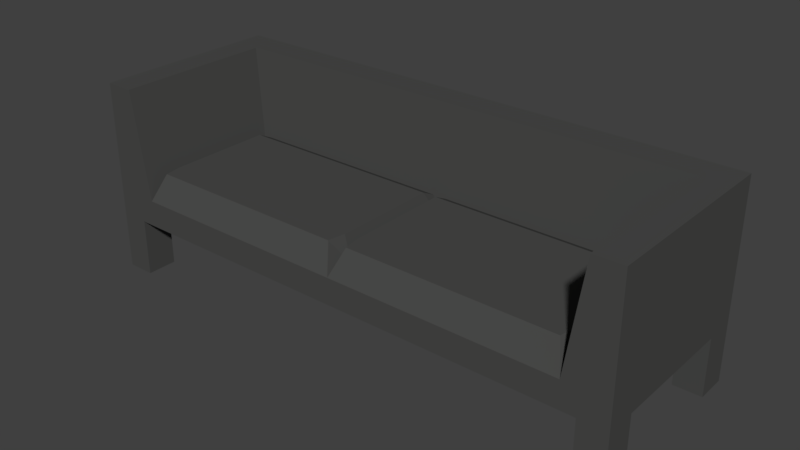 # Source: Couch.blend  (saved by Blender 2.79.0; exported with 4.5.12 LTS)
import bpy
from mathutils import Matrix  # noqa: F401  (used for matrix-valued properties, if any)

bpy.ops.wm.read_factory_settings(use_empty=True)
scene = bpy.context.scene
scene.name = 'Scene'

# ---- collections
col_collection_1 = bpy.data.collections.new('Collection 1'); scene.collection.children.link(col_collection_1)

# ---- materials (node trees are filled in below, after node groups)
mat_leather = bpy.data.materials.new('Leather')
mat_leather.alpha_threshold = 0.0
mat_leather.use_transparent_shadow = False
mat_leather.diffuse_color = (0.07175, 0.07214, 0.0701, 1.0)
mat_leather.roughness = 0.5
mat_leather.specular_intensity = 0.4935
mat_leather.line_color = (0.0, 0.0, 0.0, 1.0)

# ---- material node trees

# ---- world
world_world = bpy.data.worlds.new('World'); scene.world = world_world
world_world.color = (0.05088, 0.05088, 0.05088)
world_world.use_sun_shadow = False
world_world.sun_shadow_jitter_overblur = 0.0
world_world.cycles.sampling_method = 'MANUAL'

# ---- meshes
me_cube = bpy.data.meshes.new('Cube')
me_cube.from_pydata([(-1.431e-06, -1.0, -0.1443), (7.153e-07, 1.0, 1.0), (-2.384e-07, -1.0, -0.4246), (7.153e-07, 1.0, -0.4246), (2.865, 1.0, -0.4246), (2.865, -1.0, -0.4246), (2.57, 1.0, -0.4246), (2.57, -1.0, -0.4246), (2.865, 1.0, 1.0), (2.865, -1.0, 1.0), (2.57, 1.0, 1.0), (2.57, -1.0, 1.0), (2.404, -1.0, -0.1443), (2.404, 1.0, 1.0), (2.404, -1.0, -0.4246), (2.404, 1.0, -0.4246), (5.631e-07, 0.6809, -0.4246), (3.729e-07, 0.6809, 1.0), (2.865, 0.6809, -0.4246), (2.57, 0.6809, -0.4246), (2.57, 0.6809, 1.0), (2.865, 0.6809, 1.0), (2.404, 0.6809, 1.0), (2.404, 0.6809, -0.4246), (2.831e-07, 0.5972, -0.1443), (2.865, 0.5972, -0.4246), (2.57, 0.5972, 1.0), (2.865, 0.5972, 1.0), (2.404, 0.5972, -0.1443), (5.232e-07, 0.5972, -0.4246), (2.57, 0.5972, -0.4246), (2.404, 0.5972, -0.4246), (-1.085e-06, -0.6782, -0.1443), (2.865, -0.6782, -0.4246), (2.57, -0.6782, 1.0), (2.865, -0.6782, 1.0), (2.404, -0.6782, -0.1443), (-8.498e-08, -0.6782, -0.4246), (2.57, -0.6782, -0.4246), (2.404, -0.6782, -0.4246), (2.865, -1.0, -0.4246), (2.57, -1.0, -0.4246), (2.865, -0.6782, -0.4246), (2.57, -0.6782, -0.4246), (2.865, 1.0, -1.031), (2.57, 1.0, -1.031), (2.865, 0.6809, -1.031), (2.57, 0.6809, -1.031), (2.865, -1.0, -1.031), (2.57, -1.0, -1.031), (2.865, -0.6782, -1.031), (2.57, -0.6782, -1.031), (0.105, -0.8614, 0.1367), (2.299, -0.8614, 0.1367), (0.07542, 0.5972, 0.05777), (2.329, 0.5972, 0.05777), (0.07542, -0.6782, 0.1367), (2.329, -0.6782, 0.1367), (4.477e-07, 0.4389, -0.4246), (2.57, 0.4389, -0.4246), (2.404, 0.4389, -0.4246), (1.132e-07, 0.4389, -0.1443), (2.865, 0.4389, -0.4246), (2.57, 0.4389, 1.0), (2.865, 0.4389, 1.0), (2.404, 0.4389, -0.1443), (0.07542, 0.4389, 0.1367), (2.329, 0.4389, 0.1367)], [], [(39, 14, 2, 37), (12, 36, 57, 53), (14, 12, 0, 2), (13, 15, 3, 1), (8, 4, 6, 10), (33, 35, 9, 5), (33, 5, 40, 42), (35, 34, 11, 9), (5, 9, 11, 7), (10, 6, 15, 13), (7, 11, 12, 14), (34, 36, 12, 11), (38, 7, 14, 39), (6, 19, 23, 15), (10, 13, 22, 20), (8, 10, 20, 21), (40, 41, 49, 48), (4, 8, 21, 18), (13, 1, 17, 22), (15, 23, 16, 3), (19, 30, 31, 23), (20, 22, 28, 26), (21, 20, 26, 27), (18, 25, 30, 19), (18, 21, 27, 25), (22, 17, 24, 28), (23, 31, 29, 16), (59, 38, 39, 60), (63, 65, 36, 34), (64, 63, 34, 35), (62, 33, 38, 59), (62, 64, 35, 33), (0, 12, 53, 52), (60, 39, 37, 58), (43, 42, 50, 51), (7, 38, 43, 41), (5, 7, 41, 40), (38, 33, 42, 43), (44, 46, 47, 45), (50, 48, 49, 51), (4, 18, 46, 44), (18, 19, 47, 46), (6, 4, 44, 45), (19, 6, 45, 47), (41, 43, 51, 49), (42, 40, 48, 50), (57, 56, 52, 53), (67, 66, 56, 57), (65, 28, 55, 67), (61, 32, 56, 66), (32, 0, 52, 56), (28, 24, 54, 55), (24, 61, 66, 54), (36, 65, 67, 57), (55, 54, 66, 67), (31, 60, 58, 29), (25, 27, 64, 62), (25, 62, 59, 30), (27, 26, 63, 64), (26, 28, 65, 63), (30, 59, 60, 31)])
me_cube.materials.append(mat_leather)
me_cube.use_remesh_preserve_volume = False
me_cube.use_remesh_preserve_attributes = False
me_cube.use_mirror_vertex_groups = False
me_cube.update()

# ---- objects
ob_cube = bpy.data.objects.new('Cube', me_cube)

# ---- transforms, parenting, visibility, modifiers, constraints
ob_cube.location = (0.0, 0.0, 0.0)
ob_cube.lock_rotations_4d = False
ob_cube.empty_display_type = 'ARROWS'
ob_cube.lineart.crease_threshold = 0.0
_m = ob_cube.modifiers.new('Mirror', 'MIRROR')

# ---- collection membership
col_collection_1.objects.link(ob_cube)

# ---- scene / render settings (as saved in the file)
scene.frame_start = 1; scene.frame_end = 250; scene.frame_set(1)
scene.render.engine = 'BLENDER_EEVEE_NEXT'
scene.render.resolution_percentage = 50
scene.render.dither_intensity = 0.0
scene.cycles.use_denoising = False
scene.cycles.samples = 128
scene.cycles.sampling_pattern = 'TABULATED_SOBOL'
scene.cycles.use_adaptive_sampling = False
scene.cycles.use_light_tree = False
scene.cycles.blur_glossy = 0.0
scene.cycles.sample_clamp_indirect = 0.0
scene.view_settings.view_transform = 'Standard'
bpy.context.view_layer.update()

# ---- added for rendering (the .blend has no active camera and no usable light): camera, sun
cam_auto = bpy.data.cameras.new('AutoCamera')
cam_auto.lens = 50.0
cam_auto.sensor_width = 36.0
cam_auto.clip_end = 1000.0
ob_auto_camera = bpy.data.objects.new('AutoCamera', cam_auto)
scene.collection.objects.link(ob_auto_camera)
ob_auto_camera.location = (5.92131, -7.10557, 4.72131)
ob_auto_camera.rotation_euler = (1.09748, -7.21219e-08, 0.694738)
scene.camera = ob_auto_camera
light_auto_sun = bpy.data.lights.new('AutoSun', 'SUN')
light_auto_sun.energy = 3.0
light_auto_sun.angle = 0.0523599
ob_auto_sun = bpy.data.objects.new('AutoSun', light_auto_sun)
scene.collection.objects.link(ob_auto_sun)
ob_auto_sun.rotation_euler = (0.872665, 0.174533, 0.523599)
bpy.context.view_layer.update()
